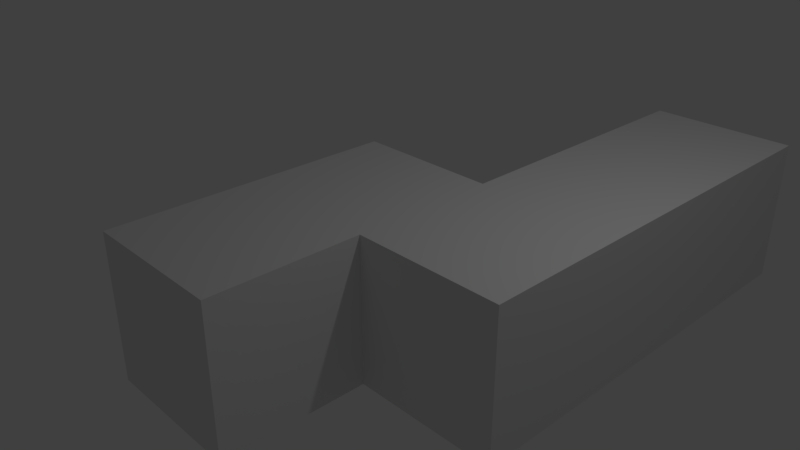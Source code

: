 # Source: 5N.blend  (saved by Blender 2.79.0; exported with 4.5.12 LTS)
import bpy
from mathutils import Matrix  # noqa: F401  (used for matrix-valued properties, if any)

bpy.ops.wm.read_factory_settings(use_empty=True)
scene = bpy.context.scene
scene.name = 'Scene'

# ---- collections
col_collection_1 = bpy.data.collections.new('Collection 1'); scene.collection.children.link(col_collection_1)

# ---- materials (node trees are filled in below, after node groups)
mat_material = bpy.data.materials.new('Material')
mat_material.alpha_threshold = 0.0
mat_material.use_transparent_shadow = False
mat_material.roughness = 0.5
mat_material.line_color = (0.0, 0.0, 0.0, 1.0)

# ---- material node trees

# ---- world
world_world = bpy.data.worlds.new('World'); scene.world = world_world
world_world.color = (0.05088, 0.05088, 0.05088)
world_world.use_sun_shadow = False
world_world.sun_shadow_jitter_overblur = 0.0
world_world.cycles.sampling_method = 'MANUAL'

# ---- cameras
cam_camera = bpy.data.cameras.new('Camera')
cam_camera.clip_end = 100.0
cam_camera.lens = 35.0
cam_camera.sensor_width = 32.0
cam_camera.sensor_height = 18.0
cam_camera.ortho_scale = 7.314
cam_camera.dof.focus_distance = 0.0
cam_camera.dof.aperture_fstop = 128.0

# ---- lights
light_lamp = bpy.data.lights.new('Lamp', 'POINT')
light_lamp.transmission_factor = 0.0
light_lamp.cutoff_distance = 30.0
light_lamp.energy = 100.0
light_lamp.shadow_buffer_clip_start = 1.001
light_lamp.shadow_soft_size = 0.1
light_lamp.shadow_maximum_resolution = 0.006
light_lamp.use_absolute_resolution = True

# ---- meshes
me_cube = bpy.data.meshes.new('Cube')
me_cube.from_pydata([(1.0, 1.0, -1.0), (1.0, -1.0, -1.0), (-1.0, -1.0, -1.0), (-1.0, 1.0, -1.0), (1.0, 1.0, 1.0), (1.0, -1.0, 1.0), (-1.0, -1.0, 1.0), (-1.0, 1.0, 1.0), (3.0, 1.0, -1.0), (3.0, -1.0, -1.0), (3.0, 1.0, 1.0), (3.0, -1.0, 1.0), (1.0, -3.0, -1.0), (-1.0, -3.0, -1.0), (1.0, -3.0, 1.0), (-1.0, -3.0, 1.0), (1.0, 5.0, -1.0), (1.0, 5.0, 1.0), (3.0, 5.0, -1.0), (3.0, 5.0, 1.0)], [], [(0, 1, 2, 3), (4, 7, 6, 5), (4, 5, 11, 10), (2, 1, 12, 13), (2, 6, 7, 3), (4, 0, 3, 7), (8, 10, 11, 9), (5, 1, 9, 11), (8, 0, 16, 18), (1, 0, 8, 9), (12, 14, 15, 13), (5, 6, 15, 14), (6, 2, 13, 15), (1, 5, 14, 12), (16, 17, 19, 18), (4, 10, 19, 17), (0, 4, 17, 16), (10, 8, 18, 19)])
me_cube.materials.append(mat_material)
me_cube.use_remesh_preserve_volume = False
me_cube.use_remesh_preserve_attributes = False
me_cube.use_mirror_vertex_groups = False
me_cube.update()

# ---- objects
ob_cube = bpy.data.objects.new('Cube', me_cube)
ob_lamp = bpy.data.objects.new('Lamp', light_lamp)
ob_camera = bpy.data.objects.new('Camera', cam_camera)

# ---- transforms, parenting, visibility, modifiers, constraints
ob_cube.location = (0.0, 0.0, 0.0)
ob_cube.lock_rotations_4d = False
ob_cube.empty_display_type = 'ARROWS'
ob_cube.lineart.crease_threshold = 0.0
ob_lamp.location = (4.076, 1.005, 5.904)
ob_lamp.rotation_euler = (0.6503, 0.05522, 1.866)
ob_lamp.lock_rotations_4d = False
ob_lamp.empty_display_type = 'ARROWS'
ob_lamp.color = (0.0, 0.0, 0.0, 0.0)
ob_lamp.lineart.crease_threshold = 0.0
ob_camera.location = (7.481, -6.508, 5.344)
ob_camera.rotation_euler = (1.109, 0.0, 0.8149)
ob_camera.lock_rotations_4d = False
ob_camera.empty_display_type = 'ARROWS'
ob_camera.color = (0.0, 0.0, 0.0, 0.0)
ob_camera.display_type = 'WIRE'
ob_camera.lineart.crease_threshold = 0.0

# ---- collection membership
col_collection_1.objects.link(ob_cube)
col_collection_1.objects.link(ob_lamp)
col_collection_1.objects.link(ob_camera)

# ---- scene / render settings (as saved in the file)
scene.camera = ob_camera
scene.frame_start = 1; scene.frame_end = 250; scene.frame_set(1)
scene.render.engine = 'BLENDER_EEVEE_NEXT'
scene.render.resolution_percentage = 50
scene.render.dither_intensity = 0.0
scene.cycles.use_denoising = False
scene.cycles.samples = 128
scene.cycles.sampling_pattern = 'TABULATED_SOBOL'
scene.cycles.use_adaptive_sampling = False
scene.cycles.use_light_tree = False
scene.cycles.blur_glossy = 0.0
scene.cycles.sample_clamp_indirect = 0.0
scene.view_settings.view_transform = 'Standard'
bpy.context.view_layer.update()
